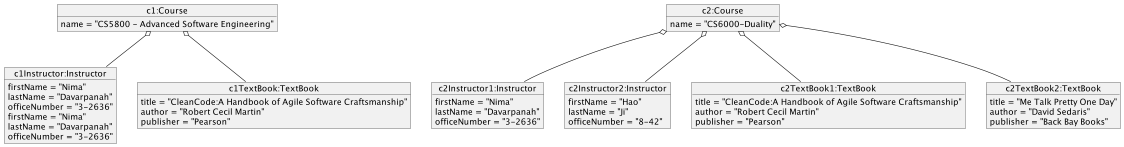

The diagram above was rendered by PlantUML. Its source (embedded in the PNG):
@startuml

object "c1:Course" as c1 {
    name = "CS5800 - Advanced Software Engineering"
}
object "c2:Course" as c2 {
    name = "CS6000-Duality"
}

object "c1Instructor:Instructor" as c1ins{
    firstName = "Nima"
    lastName = "Davarpanah"
    officeNumber = "3-2636"
}

object "c1Instructor:Instructor" as c1ins{
    firstName = "Nima"
    lastName = "Davarpanah"
    officeNumber = "3-2636"
}

object "c1TextBook:TextBook" as c1tb{
    title = "CleanCode:A Handbook of Agile Software Craftsmanship"
    author = "Robert Cecil Martin"
    publisher = "Pearson"
}

object "c2Instructor1:Instructor" as c2ins1{
    firstName = "Nima"
    lastName = "Davarpanah"
    officeNumber = "3-2636"
}

object "c2Instructor2:Instructor" as c2ins2{
    firstName = "Hao"
    lastName = "Ji"
    officeNumber = "8-42"
}

object "c2TextBook1:TextBook" as c2tb1{
    title = "CleanCode:A Handbook of Agile Software Craftsmanship"
    author = "Robert Cecil Martin"
    publisher = "Pearson"
}

object "c2TextBook2:TextBook" as c2tb2{
    title = "Me Talk Pretty One Day"
    author = "David Sedaris"
    publisher = "Back Bay Books"
}

c1 o-- c1ins
c1 o-- c1tb
c2 o-- c2ins1
c2 o-- c2ins2
c2 o-- c2tb1
c2 o-- c2tb2

@enduml